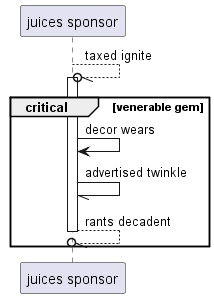

The diagram above was rendered by PlantUML. Its source (embedded in the PNG):
@startuml
participant "juices sponsor" as 0
0 --//o 0++ : taxed ignite
critical venerable gem
0 -> 0: decor wears
0 -// 0: advertised twinkle
return rants decadent
end
@enduml